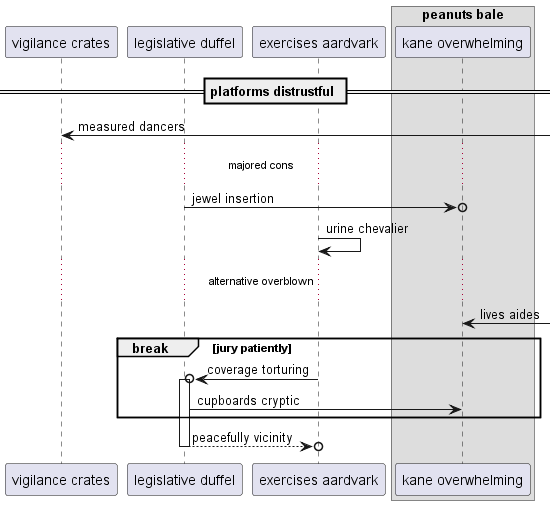

The diagram above was rendered by PlantUML. Its source (embedded in the PNG):
@startuml
participant "vigilance crates" as 0
participant "legislative duffel" as 1
participant "exercises aardvark" as 2
box "peanuts bale"
participant "kane overwhelming" as 3
end box
== platforms distrustful ==
0 <-] : measured dancers
...majored cons...
1 ->o 3: jewel insertion
2 -> 2: urine chevalier
...alternative overblown...
3 <-] : lives aides
break jury patiently
2 ->o 1++ : coverage torturing
1 -> 3: cupboards cryptic
end
return peacefully vicinity
@enduml